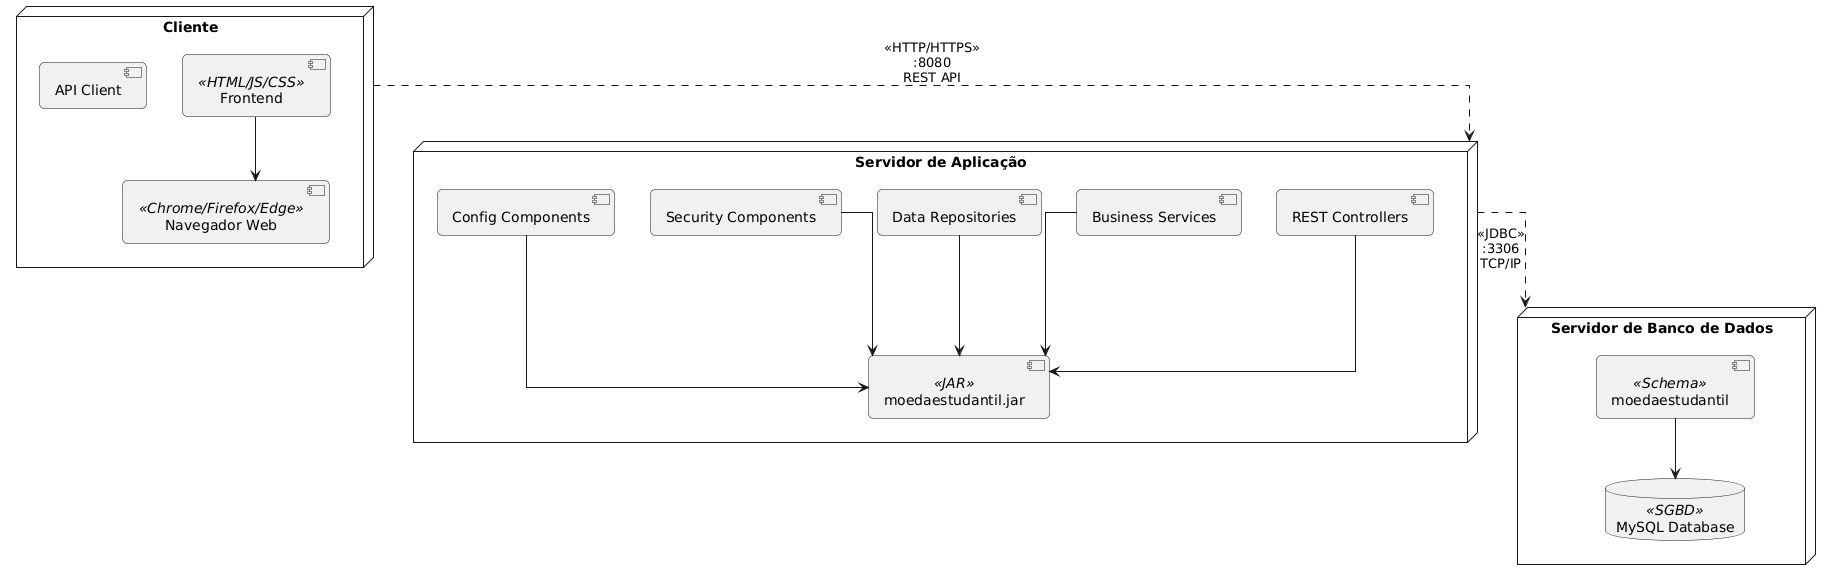

The diagram above was rendered by PlantUML. Its source (embedded in the PNG):
@startuml
skinparam componentStyle uml2
skinparam linetype ortho
skinparam roundcorner 10

' ==========================================
' NÓS DE IMPLANTAÇÃO
' ==========================================

node "Cliente" as Cliente {
    artifact [Navegador Web] as Browser <<Chrome/Firefox/Edge>>
    artifact [Frontend] as Frontend <<HTML/JS/CSS>>
    component [API Client] as APIClient
}

node "Servidor de Aplicação" as ServidorApp {
    artifact [moedaestudantil.jar] as AppJar <<JAR>>
    
    component [REST Controllers] as Controllers
    component [Business Services] as Services
    component [Data Repositories] as Repositories
    component [Security Components] as Security
    component [Config Components] as Config
}

node "Servidor de Banco de Dados" as ServidorDB {
    database "MySQL Database" as MySQL <<SGBD>>
    artifact [moedaestudantil] as Database <<Schema>>
}

' ==========================================
' CONEXÕES ENTRE NÓS
' ==========================================

Cliente ..> ServidorApp : <<HTTP/HTTPS>>\n:8080\nREST API

ServidorApp ..> ServidorDB : <<JDBC>>\n:3306\nTCP/IP

' ==========================================
' DEPLOYMENT ARTIFACTS
' ==========================================

Frontend --> Browser
Controllers --> AppJar
Services --> AppJar
Repositories --> AppJar
Security --> AppJar
Config --> AppJar
Database --> MySQL
@enduml